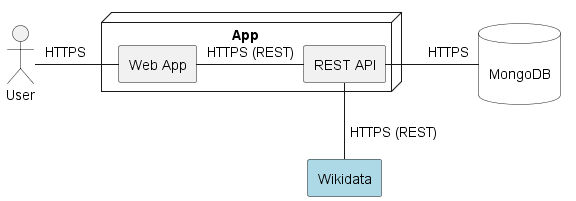

The diagram above was rendered by PlantUML. Its source (embedded in the PNG):
@startuml
!pragma layout smetana

actor "User"
node "\t\t\tApp\t\t\t\t"{
    rectangle "Web App"
    rectangle "REST API"
}
rectangle "Wikidata" #lightblue
database "\nMongoDB\n" as MongoDB #white

User -right- "Web App" : "HTTPS\t"
"Web App" -right- "REST API" : HTTPS (REST)
"REST API" -right-- "MongoDB" : "\tHTTPS"
"REST API" -down- "Wikidata" : " HTTPS (REST)"
@enduml